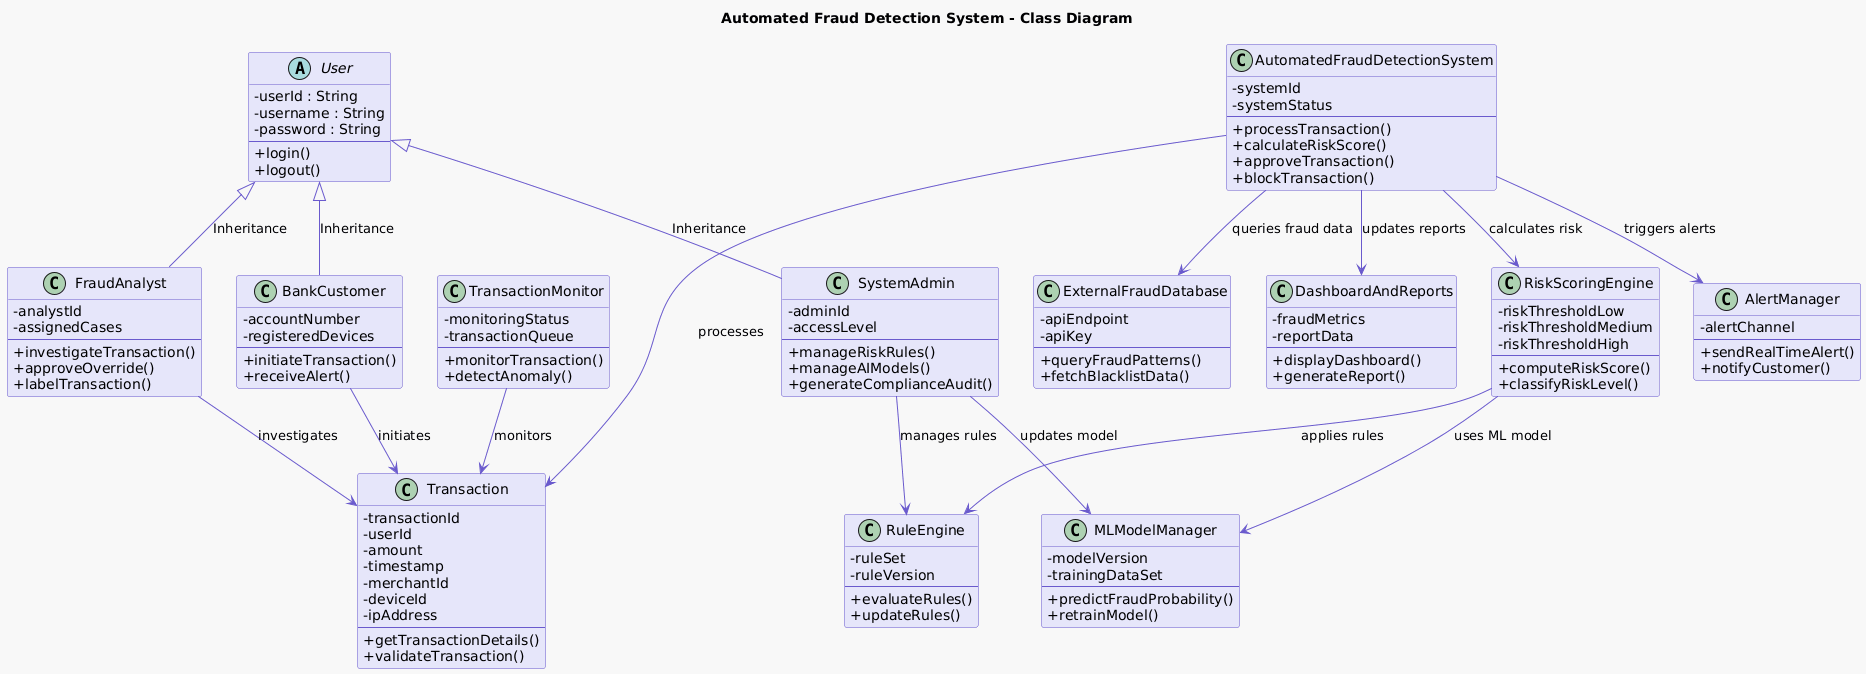

The diagram above was rendered by PlantUML. Its source (embedded in the PNG):
@startuml
skinparam backgroundColor #F8F8F8
skinparam shadowing false
skinparam classAttributeIconSize 0

skinparam class {
    BackgroundColor #E6E6FA
    BorderColor #6A5ACD
    ArrowColor #6A5ACD
}

title Automated Fraud Detection System - Class Diagram

'================ USER =================

abstract class User {
  - userId : String
  - username : String
  - password : String
  --
  + login()
  + logout()
}

class BankCustomer {
  - accountNumber
  - registeredDevices
  --
  + initiateTransaction()
  + receiveAlert()
}

class SystemAdmin {
  - adminId
  - accessLevel
  --
  + manageRiskRules()
  + manageAIModels()
  + generateComplianceAudit()
}

class FraudAnalyst {
  - analystId
  - assignedCases
  --
  + investigateTransaction()
  + approveOverride()
  + labelTransaction()
}

User <|-- BankCustomer : Inheritance
User <|-- SystemAdmin : Inheritance
User <|-- FraudAnalyst : Inheritance

'================ CORE =================

class Transaction {
  - transactionId
  - userId
  - amount
  - timestamp
  - merchantId
  - deviceId
  - ipAddress
  --
  + getTransactionDetails()
  + validateTransaction()
}

class AutomatedFraudDetectionSystem {
  - systemId
  - systemStatus
  --
  + processTransaction()
  + calculateRiskScore()
  + approveTransaction()
  + blockTransaction()
}

class RiskScoringEngine {
  - riskThresholdLow
  - riskThresholdMedium
  - riskThresholdHigh
  --
  + computeRiskScore()
  + classifyRiskLevel()
}

class RuleEngine {
  - ruleSet
  - ruleVersion
  --
  + evaluateRules()
  + updateRules()
}

class MLModelManager {
  - modelVersion
  - trainingDataSet
  --
  + predictFraudProbability()
  + retrainModel()
}

class AlertManager {
  - alertChannel
  --
  + sendRealTimeAlert()
  + notifyCustomer()
}

class ExternalFraudDatabase {
  - apiEndpoint
  - apiKey
  --
  + queryFraudPatterns()
  + fetchBlacklistData()
}

class TransactionMonitor {
  - monitoringStatus
  - transactionQueue
  --
  + monitorTransaction()
  + detectAnomaly()
}

class DashboardAndReports {
  - fraudMetrics
  - reportData
  --
  + displayDashboard()
  + generateReport()
}

'================ RELATIONSHIPS =================

BankCustomer --> Transaction : initiates
FraudAnalyst --> Transaction : investigates
TransactionMonitor --> Transaction : monitors

AutomatedFraudDetectionSystem --> Transaction : processes
AutomatedFraudDetectionSystem --> RiskScoringEngine : calculates risk
RiskScoringEngine --> RuleEngine : applies rules
RiskScoringEngine --> MLModelManager : uses ML model

AutomatedFraudDetectionSystem --> AlertManager : triggers alerts
AutomatedFraudDetectionSystem --> ExternalFraudDatabase : queries fraud data
AutomatedFraudDetectionSystem --> DashboardAndReports : updates reports

SystemAdmin --> RuleEngine : manages rules
SystemAdmin --> MLModelManager : updates model
@enduml